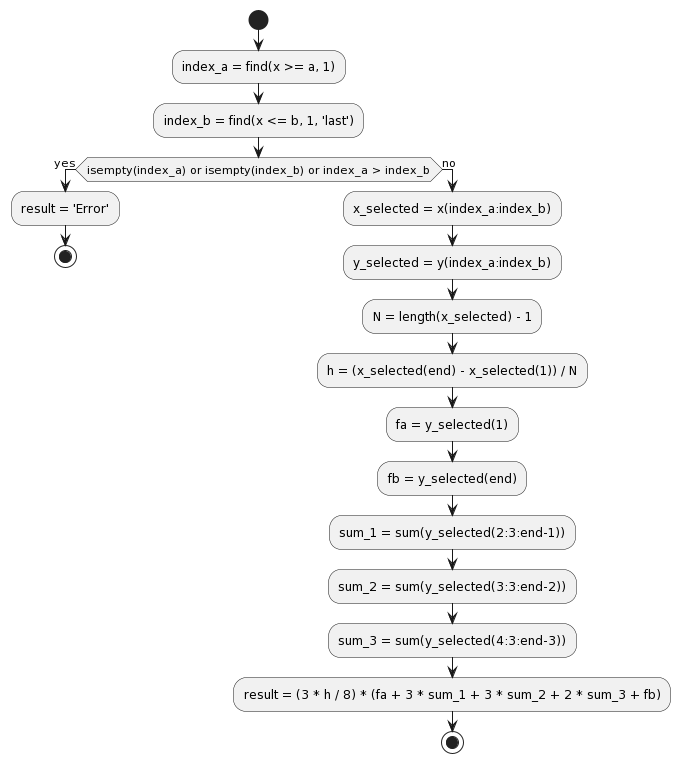

The diagram above was rendered by PlantUML. Its source (embedded in the PNG):
@startuml
start

:index_a = find(x >= a, 1);
:index_b = find(x <= b, 1, 'last');

if (isempty(index_a) or isempty(index_b) or index_a > index_b) then (yes)
    :result = 'Error';
    stop
else (no)
    :x_selected = x(index_a:index_b);
    :y_selected = y(index_a:index_b);
    :N = length(x_selected) - 1;
    :h = (x_selected(end) - x_selected(1)) / N;
    :fa = y_selected(1);
    :fb = y_selected(end);
    :sum_1 = sum(y_selected(2:3:end-1));
    :sum_2 = sum(y_selected(3:3:end-2));
    :sum_3 = sum(y_selected(4:3:end-3));
    :result = (3 * h / 8) * (fa + 3 * sum_1 + 3 * sum_2 + 2 * sum_3 + fb);
    stop
endif
@enduml